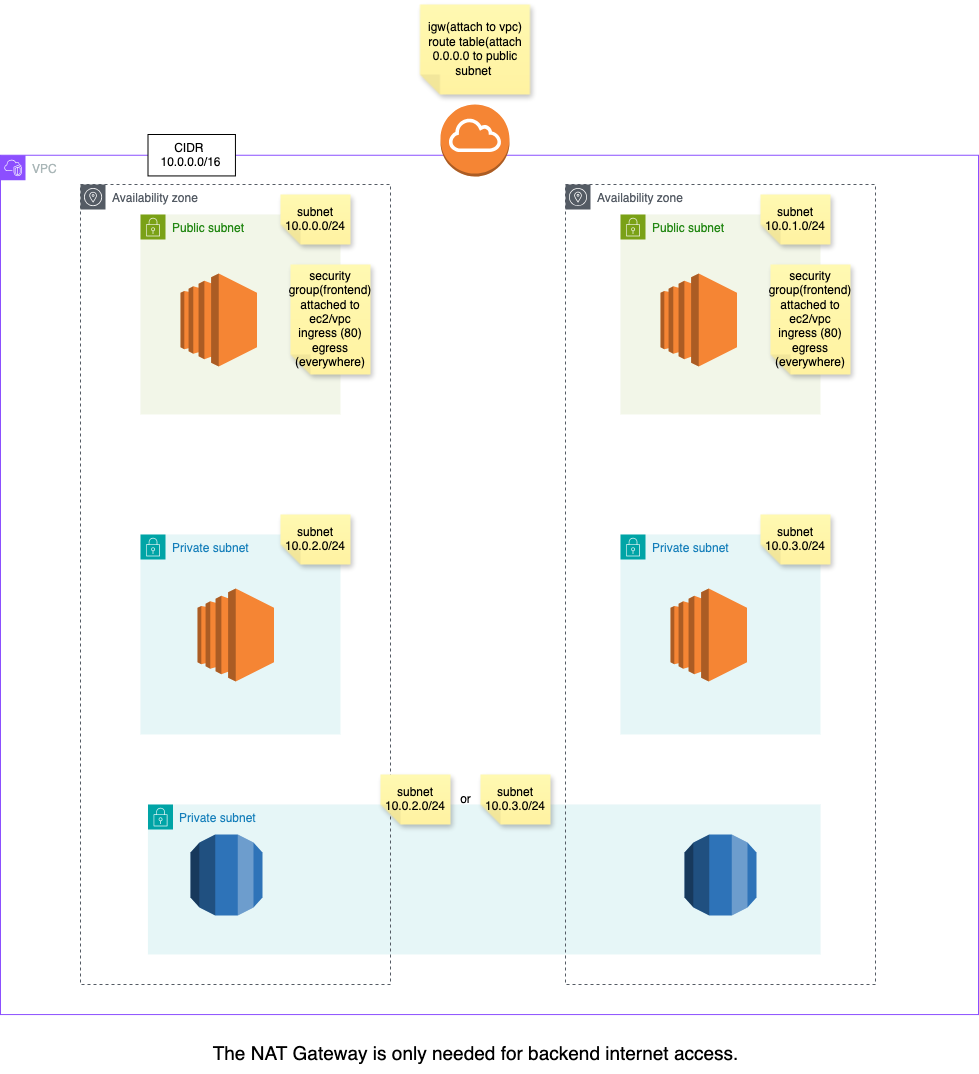

The diagram above was exported from draw.io. Its source (the exported page's mxGraphModel, read from the mxfile embedded in the PNG):
<mxGraphModel dx="2066" dy="1187" grid="1" gridSize="10" guides="1" tooltips="1" connect="1" arrows="1" fold="1" page="1" pageScale="1" pageWidth="1476" pageHeight="1476" background="none" math="0" shadow="0">
  <root>
    <mxCell id="0" />
    <mxCell id="1" parent="0" />
    <mxCell id="Mx0mlzFvpyrJeMXjJyvR-45" value="Private subnet" style="points=[[0,0],[0.25,0],[0.5,0],[0.75,0],[1,0],[1,0.25],[1,0.5],[1,0.75],[1,1],[0.75,1],[0.5,1],[0.25,1],[0,1],[0,0.75],[0,0.5],[0,0.25]];outlineConnect=0;gradientColor=none;html=1;whiteSpace=wrap;fontSize=12;fontStyle=0;container=1;pointerEvents=0;collapsible=0;recursiveResize=0;shape=mxgraph.aws4.group;grIcon=mxgraph.aws4.group_security_group;grStroke=0;strokeColor=#00A4A6;fillColor=#E6F6F7;verticalAlign=top;align=left;spacingLeft=30;fontColor=#147EBA;dashed=0;" vertex="1" parent="1">
      <mxGeometry x="357.43" y="900" width="672.57" height="150" as="geometry" />
    </mxCell>
    <mxCell id="Mx0mlzFvpyrJeMXjJyvR-2" value="VPC" style="points=[[0,0],[0.25,0],[0.5,0],[0.75,0],[1,0],[1,0.25],[1,0.5],[1,0.75],[1,1],[0.75,1],[0.5,1],[0.25,1],[0,1],[0,0.75],[0,0.5],[0,0.25]];outlineConnect=0;gradientColor=none;html=1;whiteSpace=wrap;fontSize=12;fontStyle=0;container=0;pointerEvents=0;collapsible=0;recursiveResize=0;shape=mxgraph.aws4.group;grIcon=mxgraph.aws4.group_vpc2;strokeColor=#8C4FFF;fillColor=none;verticalAlign=top;align=left;spacingLeft=30;fontColor=#AAB7B8;dashed=0;movable=1;resizable=1;rotatable=1;deletable=1;editable=1;locked=0;connectable=1;" vertex="1" parent="1">
      <mxGeometry x="210" y="250.71" width="978" height="859.29" as="geometry" />
    </mxCell>
    <mxCell id="Mx0mlzFvpyrJeMXjJyvR-3" value="CIDR&amp;nbsp;&lt;br&gt;10.0.0.0/16" style="whiteSpace=wrap;html=1;container=0;" vertex="1" parent="1">
      <mxGeometry x="357.42857142857144" y="230" width="87.42857142857142" height="41.411764705882355" as="geometry" />
    </mxCell>
    <mxCell id="Mx0mlzFvpyrJeMXjJyvR-4" value="Public subnet" style="points=[[0,0],[0.25,0],[0.5,0],[0.75,0],[1,0],[1,0.25],[1,0.5],[1,0.75],[1,1],[0.75,1],[0.5,1],[0.25,1],[0,1],[0,0.75],[0,0.5],[0,0.25]];outlineConnect=0;gradientColor=none;html=1;whiteSpace=wrap;fontSize=12;fontStyle=0;container=0;pointerEvents=0;collapsible=0;recursiveResize=0;shape=mxgraph.aws4.group;grIcon=mxgraph.aws4.group_security_group;grStroke=0;strokeColor=#7AA116;fillColor=#F2F6E8;verticalAlign=top;align=left;spacingLeft=30;fontColor=#248814;dashed=0;" vertex="1" parent="1">
      <mxGeometry x="350" y="310" width="200" height="200" as="geometry" />
    </mxCell>
    <mxCell id="Mx0mlzFvpyrJeMXjJyvR-5" value="Private subnet" style="points=[[0,0],[0.25,0],[0.5,0],[0.75,0],[1,0],[1,0.25],[1,0.5],[1,0.75],[1,1],[0.75,1],[0.5,1],[0.25,1],[0,1],[0,0.75],[0,0.5],[0,0.25]];outlineConnect=0;gradientColor=none;html=1;whiteSpace=wrap;fontSize=12;fontStyle=0;container=0;pointerEvents=0;collapsible=0;recursiveResize=0;shape=mxgraph.aws4.group;grIcon=mxgraph.aws4.group_security_group;grStroke=0;strokeColor=#00A4A6;fillColor=#E6F6F7;verticalAlign=top;align=left;spacingLeft=30;fontColor=#147EBA;dashed=0;" vertex="1" parent="1">
      <mxGeometry x="350" y="630" width="200" height="200" as="geometry" />
    </mxCell>
    <mxCell id="Mx0mlzFvpyrJeMXjJyvR-6" value="Public subnet" style="points=[[0,0],[0.25,0],[0.5,0],[0.75,0],[1,0],[1,0.25],[1,0.5],[1,0.75],[1,1],[0.75,1],[0.5,1],[0.25,1],[0,1],[0,0.75],[0,0.5],[0,0.25]];outlineConnect=0;gradientColor=none;html=1;whiteSpace=wrap;fontSize=12;fontStyle=0;container=0;pointerEvents=0;collapsible=0;recursiveResize=0;shape=mxgraph.aws4.group;grIcon=mxgraph.aws4.group_security_group;grStroke=0;strokeColor=#7AA116;fillColor=#F2F6E8;verticalAlign=top;align=left;spacingLeft=30;fontColor=#248814;dashed=0;" vertex="1" parent="1">
      <mxGeometry x="830" y="310" width="200" height="200" as="geometry" />
    </mxCell>
    <mxCell id="Mx0mlzFvpyrJeMXjJyvR-8" value="Availability zone" style="sketch=0;outlineConnect=0;gradientColor=none;html=1;whiteSpace=wrap;fontSize=12;fontStyle=0;shape=mxgraph.aws4.group;grIcon=mxgraph.aws4.group_availability_zone;strokeColor=#545B64;fillColor=none;verticalAlign=top;align=left;spacingLeft=30;fontColor=#545B64;dashed=1;container=0;" vertex="1" parent="1">
      <mxGeometry x="290" y="280" width="310" height="800" as="geometry" />
    </mxCell>
    <mxCell id="Mx0mlzFvpyrJeMXjJyvR-7" value="Private subnet" style="points=[[0,0],[0.25,0],[0.5,0],[0.75,0],[1,0],[1,0.25],[1,0.5],[1,0.75],[1,1],[0.75,1],[0.5,1],[0.25,1],[0,1],[0,0.75],[0,0.5],[0,0.25]];outlineConnect=0;gradientColor=none;html=1;whiteSpace=wrap;fontSize=12;fontStyle=0;container=0;pointerEvents=0;collapsible=0;recursiveResize=0;shape=mxgraph.aws4.group;grIcon=mxgraph.aws4.group_security_group;grStroke=0;strokeColor=#00A4A6;fillColor=#E6F6F7;verticalAlign=top;align=left;spacingLeft=30;fontColor=#147EBA;dashed=0;" vertex="1" parent="1">
      <mxGeometry x="830" y="630" width="200" height="200" as="geometry" />
    </mxCell>
    <mxCell id="Mx0mlzFvpyrJeMXjJyvR-18" value="subnet&lt;br&gt;10.0.0.0/24" style="shape=note;whiteSpace=wrap;html=1;backgroundOutline=1;fontColor=#000000;darkOpacity=0.05;fillColor=#FFF9B2;strokeColor=none;fillStyle=solid;direction=west;gradientDirection=north;gradientColor=#FFF2A1;shadow=1;size=20;pointerEvents=1;container=0;" vertex="1" parent="1">
      <mxGeometry x="490" y="290" width="70" height="50" as="geometry" />
    </mxCell>
    <mxCell id="Mx0mlzFvpyrJeMXjJyvR-29" value="subnet&lt;br&gt;10.0.2.0/24" style="shape=note;whiteSpace=wrap;html=1;backgroundOutline=1;fontColor=#000000;darkOpacity=0.05;fillColor=#FFF9B2;strokeColor=none;fillStyle=solid;direction=west;gradientDirection=north;gradientColor=#FFF2A1;shadow=1;size=20;pointerEvents=1;container=0;" vertex="1" parent="1">
      <mxGeometry x="490" y="610" width="70" height="50" as="geometry" />
    </mxCell>
    <mxCell id="Mx0mlzFvpyrJeMXjJyvR-30" value="subnet&lt;br&gt;10.0.1.0/24" style="shape=note;whiteSpace=wrap;html=1;backgroundOutline=1;fontColor=#000000;darkOpacity=0.05;fillColor=#FFF9B2;strokeColor=none;fillStyle=solid;direction=west;gradientDirection=north;gradientColor=#FFF2A1;shadow=1;size=20;pointerEvents=1;container=0;" vertex="1" parent="1">
      <mxGeometry x="970" y="290" width="70" height="50" as="geometry" />
    </mxCell>
    <mxCell id="Mx0mlzFvpyrJeMXjJyvR-31" value="subnet&lt;br&gt;10.0.3.0/24" style="shape=note;whiteSpace=wrap;html=1;backgroundOutline=1;fontColor=#000000;darkOpacity=0.05;fillColor=#FFF9B2;strokeColor=none;fillStyle=solid;direction=west;gradientDirection=north;gradientColor=#FFF2A1;shadow=1;size=20;pointerEvents=1;container=0;" vertex="1" parent="1">
      <mxGeometry x="970" y="610" width="70" height="50" as="geometry" />
    </mxCell>
    <mxCell id="Mx0mlzFvpyrJeMXjJyvR-32" value="Availability zone" style="sketch=0;outlineConnect=0;gradientColor=none;html=1;whiteSpace=wrap;fontSize=12;fontStyle=0;shape=mxgraph.aws4.group;grIcon=mxgraph.aws4.group_availability_zone;strokeColor=#545B64;fillColor=none;verticalAlign=top;align=left;spacingLeft=30;fontColor=#545B64;dashed=1;container=0;" vertex="1" parent="1">
      <mxGeometry x="775" y="280" width="310" height="800" as="geometry" />
    </mxCell>
    <mxCell id="Mx0mlzFvpyrJeMXjJyvR-33" value="security group(frontend) attached to ec2/vpc&lt;br&gt;ingress (80)&lt;br&gt;egress (everywhere)" style="shape=note;whiteSpace=wrap;html=1;backgroundOutline=1;fontColor=#000000;darkOpacity=0.05;fillColor=#FFF9B2;strokeColor=none;fillStyle=solid;direction=west;gradientDirection=north;gradientColor=#FFF2A1;shadow=1;size=20;pointerEvents=1;" vertex="1" parent="1">
      <mxGeometry x="500" y="360" width="80" height="110" as="geometry" />
    </mxCell>
    <mxCell id="Mx0mlzFvpyrJeMXjJyvR-34" value="security group(frontend) attached to ec2/vpc&lt;br&gt;ingress (80)&lt;br&gt;egress (everywhere)" style="shape=note;whiteSpace=wrap;html=1;backgroundOutline=1;fontColor=#000000;darkOpacity=0.05;fillColor=#FFF9B2;strokeColor=none;fillStyle=solid;direction=west;gradientDirection=north;gradientColor=#FFF2A1;shadow=1;size=20;pointerEvents=1;" vertex="1" parent="1">
      <mxGeometry x="980" y="360" width="80" height="110" as="geometry" />
    </mxCell>
    <mxCell id="Mx0mlzFvpyrJeMXjJyvR-35" value="" style="outlineConnect=0;dashed=0;verticalLabelPosition=bottom;verticalAlign=top;align=center;html=1;shape=mxgraph.aws3.ec2;fillColor=#F58534;gradientColor=none;" vertex="1" parent="1">
      <mxGeometry x="390" y="369" width="76.5" height="93" as="geometry" />
    </mxCell>
    <mxCell id="Mx0mlzFvpyrJeMXjJyvR-36" value="" style="outlineConnect=0;dashed=0;verticalLabelPosition=bottom;verticalAlign=top;align=center;html=1;shape=mxgraph.aws3.ec2;fillColor=#F58534;gradientColor=none;" vertex="1" parent="1">
      <mxGeometry x="870" y="369" width="76.5" height="93" as="geometry" />
    </mxCell>
    <mxCell id="Mx0mlzFvpyrJeMXjJyvR-37" value="" style="outlineConnect=0;dashed=0;verticalLabelPosition=bottom;verticalAlign=top;align=center;html=1;shape=mxgraph.aws3.ec2;fillColor=#F58534;gradientColor=none;" vertex="1" parent="1">
      <mxGeometry x="407" y="684" width="76.5" height="93" as="geometry" />
    </mxCell>
    <mxCell id="Mx0mlzFvpyrJeMXjJyvR-38" value="" style="outlineConnect=0;dashed=0;verticalLabelPosition=bottom;verticalAlign=top;align=center;html=1;shape=mxgraph.aws3.ec2;fillColor=#F58534;gradientColor=none;" vertex="1" parent="1">
      <mxGeometry x="880" y="684" width="76.5" height="93" as="geometry" />
    </mxCell>
    <mxCell id="Mx0mlzFvpyrJeMXjJyvR-39" value="" style="outlineConnect=0;dashed=0;verticalLabelPosition=bottom;verticalAlign=top;align=center;html=1;shape=mxgraph.aws3.internet_gateway;fillColor=#F58534;gradientColor=none;" vertex="1" parent="1">
      <mxGeometry x="650" y="200" width="69" height="72" as="geometry" />
    </mxCell>
    <mxCell id="Mx0mlzFvpyrJeMXjJyvR-40" value="igw(attach to vpc)&lt;br&gt;route table(attach 0.0.0.0 to public subnet&amp;nbsp;" style="shape=note;whiteSpace=wrap;html=1;backgroundOutline=1;fontColor=#000000;darkOpacity=0.05;fillColor=#FFF9B2;strokeColor=none;fillStyle=solid;direction=west;gradientDirection=north;gradientColor=#FFF2A1;shadow=1;size=20;pointerEvents=1;" vertex="1" parent="1">
      <mxGeometry x="629.5" y="100" width="110" height="90" as="geometry" />
    </mxCell>
    <mxCell id="Mx0mlzFvpyrJeMXjJyvR-42" value="The NAT Gateway is only needed for backend internet access." style="text;html=1;align=center;verticalAlign=middle;resizable=0;points=[];autosize=1;strokeColor=none;fillColor=none;fontSize=19;" vertex="1" parent="1">
      <mxGeometry x="409.5" y="1130" width="550" height="40" as="geometry" />
    </mxCell>
    <mxCell id="Mx0mlzFvpyrJeMXjJyvR-43" value="" style="outlineConnect=0;dashed=0;verticalLabelPosition=bottom;verticalAlign=top;align=center;html=1;shape=mxgraph.aws3.rds;fillColor=#2E73B8;gradientColor=none;" vertex="1" parent="1">
      <mxGeometry x="400" y="930" width="72" height="81" as="geometry" />
    </mxCell>
    <mxCell id="Mx0mlzFvpyrJeMXjJyvR-44" value="" style="outlineConnect=0;dashed=0;verticalLabelPosition=bottom;verticalAlign=top;align=center;html=1;shape=mxgraph.aws3.rds;fillColor=#2E73B8;gradientColor=none;" vertex="1" parent="1">
      <mxGeometry x="894" y="930" width="72" height="81" as="geometry" />
    </mxCell>
    <mxCell id="Mx0mlzFvpyrJeMXjJyvR-46" value="subnet&lt;br&gt;10.0.2.0/24" style="shape=note;whiteSpace=wrap;html=1;backgroundOutline=1;fontColor=#000000;darkOpacity=0.05;fillColor=#FFF9B2;strokeColor=none;fillStyle=solid;direction=west;gradientDirection=north;gradientColor=#FFF2A1;shadow=1;size=20;pointerEvents=1;container=0;" vertex="1" parent="1">
      <mxGeometry x="590" y="870" width="70" height="50" as="geometry" />
    </mxCell>
    <mxCell id="Mx0mlzFvpyrJeMXjJyvR-47" value="subnet&lt;br&gt;10.0.3.0/24" style="shape=note;whiteSpace=wrap;html=1;backgroundOutline=1;fontColor=#000000;darkOpacity=0.05;fillColor=#FFF9B2;strokeColor=none;fillStyle=solid;direction=west;gradientDirection=north;gradientColor=#FFF2A1;shadow=1;size=20;pointerEvents=1;container=0;" vertex="1" parent="1">
      <mxGeometry x="690" y="870" width="70" height="50" as="geometry" />
    </mxCell>
    <mxCell id="Mx0mlzFvpyrJeMXjJyvR-49" value="or" style="text;html=1;align=center;verticalAlign=middle;resizable=0;points=[];autosize=1;strokeColor=none;fillColor=none;" vertex="1" parent="1">
      <mxGeometry x="660" y="880" width="30" height="30" as="geometry" />
    </mxCell>
  </root>
</mxGraphModel>